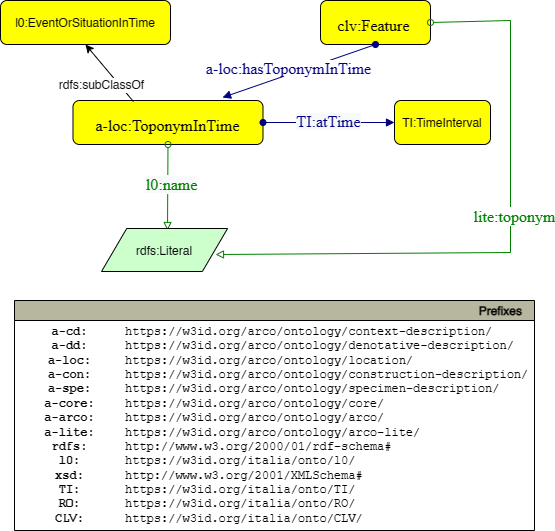

The diagram above was exported from draw.io. Its source (the exported page's mxGraphModel, read from the mxfile embedded in the PNG):
<mxGraphModel dx="1434" dy="796" grid="1" gridSize="10" guides="1" tooltips="1" connect="1" arrows="1" fold="1" page="1" pageScale="1" pageWidth="827" pageHeight="1169" math="0" shadow="0">
  <root>
    <mxCell id="0" />
    <mxCell id="1" parent="0" />
    <mxCell id="nYfwvukeKO0YKfj6eBKN-1" style="graphMlID=n4;shape=rect;rounded=1;arcsize=30;fillColor=#ffff00;strokeColor=#000000;strokeWidth=1.0" parent="1" vertex="1">
      <mxGeometry x="460" y="180" width="110" height="44" as="geometry" />
    </mxCell>
    <mxCell id="nYfwvukeKO0YKfj6eBKN-2" value="clv:Feature" style="text;html=1;spacing=0;align=center;fontFamily=dialog;fontSize=16;fontStyle=0;fontColor=#000000" parent="nYfwvukeKO0YKfj6eBKN-1" vertex="1">
      <mxGeometry x="22.67168255341143" y="10.578125" width="60.17957249890898" height="22.84375" as="geometry" />
    </mxCell>
    <mxCell id="nYfwvukeKO0YKfj6eBKN-3" style="graphMlID=n4;shape=rect;rounded=1;arcsize=30;fillColor=#ffff00;strokeColor=#000000;strokeWidth=1.0" parent="1" vertex="1">
      <mxGeometry x="212.49" y="280" width="190" height="44" as="geometry" />
    </mxCell>
    <mxCell id="nYfwvukeKO0YKfj6eBKN-4" value="a-loc:ToponymInTime" style="text;html=1;spacing=0;align=center;fontFamily=dialog;fontSize=16;fontStyle=0;fontColor=#000000" parent="nYfwvukeKO0YKfj6eBKN-3" vertex="1">
      <mxGeometry x="43.030178955892474" y="10.578125" width="103.94653431629733" height="22.84375" as="geometry" />
    </mxCell>
    <mxCell id="nYfwvukeKO0YKfj6eBKN-5" value="v" style="graphMlID=e0;rounded=0;endArrow=block;strokeColor=#000080;strokeWidth=1.0;startArrow=oval;startFill=1;endFill=1;exitX=0.5;exitY=1;exitDx=0;exitDy=0;entryX=0.787;entryY=-0.068;entryDx=0;entryDy=0;entryPerimeter=0;" parent="1" source="nYfwvukeKO0YKfj6eBKN-1" target="nYfwvukeKO0YKfj6eBKN-3" edge="1">
      <mxGeometry relative="1" as="geometry">
        <mxPoint x="-7.509999999999991" y="292" as="sourcePoint" />
        <mxPoint x="212.49" y="411.6067415730337" as="targetPoint" />
      </mxGeometry>
    </mxCell>
    <mxCell id="nYfwvukeKO0YKfj6eBKN-6" value="&lt;span style=&quot;background-color: rgb(255 , 255 , 255)&quot;&gt;a-loc:hasToponymInTime&lt;/span&gt;" style="text;html=1;spacing=0;align=center;fontFamily=dialog;fontSize=16;fontStyle=0;fontColor=#000080" parent="nYfwvukeKO0YKfj6eBKN-5" vertex="1">
      <mxGeometry width="80" height="22.84" relative="1" as="geometry">
        <mxPoint x="-50.00482483318294" y="-17.001775716145982" as="offset" />
      </mxGeometry>
    </mxCell>
    <mxCell id="nYfwvukeKO0YKfj6eBKN-7" value="TI:TimeInterval" style="graphMlID=n4;shape=rect;rounded=1;arcsize=30;fillColor=#ffff00;strokeColor=#000000;strokeWidth=1.0" parent="1" vertex="1">
      <mxGeometry x="534" y="280" width="96" height="44" as="geometry" />
    </mxCell>
    <mxCell id="nYfwvukeKO0YKfj6eBKN-8" value="" style="graphMlID=e0;rounded=0;endArrow=block;strokeColor=#000080;strokeWidth=1.0;startArrow=oval;startFill=1;endFill=1;exitX=1;exitY=0.5;exitDx=0;exitDy=0;entryX=0;entryY=0.5;entryDx=0;entryDy=0;" parent="1" source="nYfwvukeKO0YKfj6eBKN-3" target="nYfwvukeKO0YKfj6eBKN-7" edge="1">
      <mxGeometry relative="1" as="geometry">
        <mxPoint x="410" y="400.08183758898736" as="sourcePoint" />
        <mxPoint x="561" y="400" as="targetPoint" />
      </mxGeometry>
    </mxCell>
    <mxCell id="nYfwvukeKO0YKfj6eBKN-9" value="&lt;span style=&quot;color: rgb(0 , 0 , 128) ; font-family: &amp;quot;dialog&amp;quot; ; font-size: 16px ; background-color: rgb(248 , 249 , 250)&quot;&gt;TI:atTime&lt;/span&gt;" style="text;html=1;align=center;verticalAlign=middle;resizable=0;points=[];labelBackgroundColor=#ffffff;" parent="nYfwvukeKO0YKfj6eBKN-8" connectable="0" vertex="1">
      <mxGeometry x="-0.0174" y="2" relative="1" as="geometry">
        <mxPoint as="offset" />
      </mxGeometry>
    </mxCell>
    <mxCell id="nYfwvukeKO0YKfj6eBKN-10" value="" style="graphMlID=e2;rounded=0;endArrow=block;strokeColor=#008000;strokeWidth=1.0;startArrow=oval;startFill=0;endFill=0;exitX=0.5;exitY=1;exitDx=0;exitDy=0;" parent="1" source="nYfwvukeKO0YKfj6eBKN-3" edge="1">
      <mxGeometry relative="1" as="geometry">
        <mxPoint x="300" y="400" as="sourcePoint" />
        <mxPoint x="307" y="410" as="targetPoint" />
      </mxGeometry>
    </mxCell>
    <mxCell id="nYfwvukeKO0YKfj6eBKN-11" value="&lt;span style=&quot;color: rgb(0 , 128 , 0) ; font-family: &amp;quot;dialog&amp;quot; ; font-size: 16px ; background-color: rgb(248 , 249 , 250)&quot;&gt;l0:name&lt;/span&gt;" style="text;html=1;align=center;verticalAlign=middle;resizable=0;points=[];labelBackgroundColor=#ffffff;" parent="nYfwvukeKO0YKfj6eBKN-10" connectable="0" vertex="1">
      <mxGeometry x="-0.0896" y="3" relative="1" as="geometry">
        <mxPoint as="offset" />
      </mxGeometry>
    </mxCell>
    <mxCell id="nYfwvukeKO0YKfj6eBKN-12" value="rdfs:Literal" style="graphMlID=n6;shape=parallelogram;fillColor=#ccffcc;strokeColor=#000000;strokeWidth=1.0" parent="1" vertex="1">
      <mxGeometry x="241" y="408" width="126.0949682107173" height="43" as="geometry" />
    </mxCell>
    <mxCell id="nYfwvukeKO0YKfj6eBKN-13" value="" style="endArrow=classic;html=1;textDirection=ltr;rounded=0;exitX=0.318;exitY=0.023;exitDx=0;exitDy=0;entryX=0.5;entryY=1;entryDx=0;entryDy=0;exitPerimeter=0;" parent="1" source="nYfwvukeKO0YKfj6eBKN-3" target="nYfwvukeKO0YKfj6eBKN-15" edge="1">
      <mxGeometry width="50" height="50" relative="1" as="geometry">
        <mxPoint x="150" y="300" as="sourcePoint" />
        <mxPoint x="210" y="210" as="targetPoint" />
      </mxGeometry>
    </mxCell>
    <mxCell id="nYfwvukeKO0YKfj6eBKN-14" value="rdfs:subClassOf" style="text;html=1;align=center;verticalAlign=middle;resizable=0;points=[];labelBackgroundColor=#ffffff;rotation=0;" parent="nYfwvukeKO0YKfj6eBKN-13" connectable="0" vertex="1">
      <mxGeometry x="-0.2211" relative="1" as="geometry">
        <mxPoint x="-14" y="6" as="offset" />
      </mxGeometry>
    </mxCell>
    <mxCell id="nYfwvukeKO0YKfj6eBKN-15" value="l0:EventOrSituationInTime" style="graphMlID=n4;shape=rect;rounded=1;arcsize=30;fillColor=#ffff00;strokeColor=#000000;strokeWidth=1.0" parent="1" vertex="1">
      <mxGeometry x="140" y="180" width="170" height="44" as="geometry" />
    </mxCell>
    <mxCell id="50UoeCwGEokhHvE7wfti-1" value="&lt;div&gt;Modello:&lt;/div&gt;&lt;div&gt;non è stato riusato cis:NameInTime perchè cis va rivisto&lt;/div&gt;&lt;div&gt;- no modfiche rispetto 1.2&lt;/div&gt;&lt;div&gt;- aggiunto lite:toponym&lt;/div&gt;&lt;div&gt;&lt;br&gt;&lt;/div&gt;&lt;div&gt;Dati:&lt;/div&gt;&lt;div&gt;xslt modifica dei toponym per MODI e SCAN prima collegati ad Address ora a Feature&lt;/div&gt;&lt;div&gt;&lt;br&gt;&lt;/div&gt;" style="text;html=1;strokeColor=none;fillColor=none;align=center;verticalAlign=middle;whiteSpace=wrap;rounded=0;fontColor=#FF0000;" parent="1" vertex="1">
      <mxGeometry x="200" y="520" width="330" height="30" as="geometry" />
    </mxCell>
    <mxCell id="kJY9ctX9gNmDnUysTFI3-2" value="" style="graphMlID=e2;rounded=0;endArrow=block;strokeColor=#008000;strokeWidth=1.0;startArrow=oval;startFill=0;endFill=0;exitX=1;exitY=0.5;exitDx=0;exitDy=0;entryX=0.904;entryY=0.605;entryDx=0;entryDy=0;entryPerimeter=0;" parent="1" source="nYfwvukeKO0YKfj6eBKN-1" target="nYfwvukeKO0YKfj6eBKN-12" edge="1">
      <mxGeometry relative="1" as="geometry">
        <mxPoint x="270" y="390" as="sourcePoint" />
        <mxPoint x="546.8107910156248" y="390.18034262995354" as="targetPoint" />
        <Array as="points">
          <mxPoint x="650" y="200" />
          <mxPoint x="650" y="432" />
        </Array>
      </mxGeometry>
    </mxCell>
    <mxCell id="kJY9ctX9gNmDnUysTFI3-3" value="&lt;span style=&quot;color: rgb(0, 128, 0); font-family: dialog; font-size: 16px;&quot;&gt;&lt;span style=&quot;background-color: rgb(255, 153, 153);&quot;&gt;lite:toponym&lt;/span&gt;&lt;br&gt;&lt;/span&gt;" style="text;html=1;align=center;verticalAlign=middle;resizable=0;points=[];labelBackgroundColor=#ffffff;" parent="kJY9ctX9gNmDnUysTFI3-2" connectable="0" vertex="1">
      <mxGeometry x="-0.0896" y="3" relative="1" as="geometry">
        <mxPoint as="offset" />
      </mxGeometry>
    </mxCell>
  </root>
</mxGraphModel>